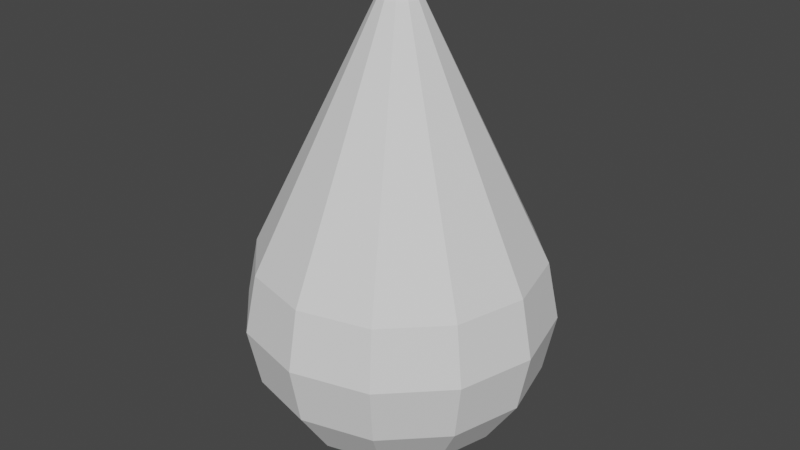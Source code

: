 # Source: Water_Drop.blend  (saved by Blender 3.6.13; exported with 4.5.12 LTS)
import bpy
from mathutils import Matrix  # noqa: F401  (used for matrix-valued properties, if any)

bpy.ops.wm.read_factory_settings(use_empty=True)
scene = bpy.context.scene
scene.name = 'Scene'

# ---- collections
col_collection = bpy.data.collections.new('Collection'); scene.collection.children.link(col_collection)

# ---- world
world_world = bpy.data.worlds.new('World'); scene.world = world_world
world_world.use_nodes = True; world_world.node_tree.nodes.clear()
_N = world_world.node_tree.nodes; _L = world_world.node_tree.links
n0 = _N.new('ShaderNodeOutputWorld'); n0.name = 'World Output'; n0.location = (300, 300)
n1 = _N.new('ShaderNodeBackground'); n1.name = 'Background'; n1.location = (10, 300)
n1.inputs[0].default_value = (0.05088, 0.05088, 0.05088, 1.0)
_L.new(n1.outputs[0], n0.inputs[0])
n0.is_active_output = True
world_world.color = (0.05088, 0.05088, 0.05088)
world_world.use_sun_shadow = False
world_world.sun_shadow_jitter_overblur = 0.0

# ---- meshes
me_circle = bpy.data.meshes.new('Circle')
me_circle.from_pydata([(-0.4619, 0.0, 0.7057), (-0.5, 0.0, 0.5144), (-0.4619, 0.0, 0.3231), (-0.3536, 0.0, 0.1608), (-0.1913, 0.0, 0.05246), (-1.49e-08, 0.0, 0.0144), (-1.49e-08, 0.0, 1.577), (-0.01019, 0.0, 1.575), (-0.06821, 0.0, 1.513), (-0.04312, 0.0, 1.548), (-0.4001, -0.231, 0.7057), (-0.433, -0.25, 0.5144), (-0.4001, -0.231, 0.3231), (-0.3062, -0.1768, 0.1608), (-0.1657, -0.09567, 0.05246), (-1.29e-08, -7.451e-09, 0.0144), (-1.29e-08, -7.451e-09, 1.577), (-0.008823, -0.005094, 1.575), (-0.05907, -0.03411, 1.513), (-0.03734, -0.02156, 1.548), (-0.231, -0.4001, 0.7057), (-0.25, -0.433, 0.5144), (-0.231, -0.4001, 0.3231), (-0.1768, -0.3062, 0.1608), (-0.09567, -0.1657, 0.05246), (-7.451e-09, -1.29e-08, 0.0144), (-7.451e-09, -1.29e-08, 1.577), (-0.005094, -0.008823, 1.575), (-0.03411, -0.05907, 1.513), (-0.02156, -0.03734, 1.548), (-1.49e-08, -0.4619, 0.7057), (1.49e-08, -0.5, 0.5144), (-1.49e-08, -0.4619, 0.3231), (0.0, -0.3536, 0.1608), (7.451e-09, -0.1913, 0.05246), (0.0, -1.49e-08, 0.0144), (0.0, -1.49e-08, 1.577), (0.0, -0.01019, 1.575), (0.0, -0.06821, 1.513), (0.0, -0.04312, 1.548), (0.231, -0.4001, 0.7057), (0.25, -0.433, 0.5144), (0.231, -0.4001, 0.3231), (0.1768, -0.3062, 0.1608), (0.09567, -0.1657, 0.05246), (7.451e-09, -1.29e-08, 0.0144), (7.451e-09, -1.29e-08, 1.577), (0.005094, -0.008823, 1.575), (0.03411, -0.05907, 1.513), (0.02156, -0.03734, 1.548), (0.4001, -0.231, 0.7057), (0.433, -0.25, 0.5144), (0.4001, -0.231, 0.3231), (0.3062, -0.1768, 0.1608), (0.1657, -0.09567, 0.05246), (1.29e-08, -7.451e-09, 0.0144), (1.29e-08, -7.451e-09, 1.577), (0.008823, -0.005094, 1.575), (0.05907, -0.03411, 1.513), (0.03734, -0.02156, 1.548), (0.4619, -1.49e-08, 0.7057), (0.5, 2.98e-08, 0.5144), (0.4619, -1.49e-08, 0.3231), (0.3536, 0.0, 0.1608), (0.1913, 0.0, 0.05246), (1.49e-08, 0.0, 0.0144), (1.49e-08, 0.0, 1.577), (0.01019, 0.0, 1.575), (0.06821, 0.0, 1.513), (0.04312, 0.0, 1.548), (0.4001, 0.231, 0.7057), (0.433, 0.25, 0.5144), (0.4001, 0.231, 0.3231), (0.3062, 0.1768, 0.1608), (0.1657, 0.09567, 0.05246), (1.29e-08, 7.451e-09, 0.0144), (1.29e-08, 7.451e-09, 1.577), (0.008823, 0.005094, 1.575), (0.05907, 0.03411, 1.513), (0.03734, 0.02156, 1.548), (0.231, 0.4001, 0.7057), (0.25, 0.433, 0.5144), (0.231, 0.4001, 0.3231), (0.1768, 0.3062, 0.1608), (0.09567, 0.1657, 0.05246), (7.451e-09, 1.29e-08, 0.0144), (7.451e-09, 1.29e-08, 1.577), (0.005094, 0.008823, 1.575), (0.03411, 0.05907, 1.513), (0.02156, 0.03734, 1.548), (1.49e-08, 0.4619, 0.7057), (-5.96e-08, 0.5, 0.5144), (1.49e-08, 0.4619, 0.3231), (0.0, 0.3536, 0.1608), (7.451e-09, 0.1913, 0.05246), (0.0, 1.49e-08, 0.0144), (0.0, 1.49e-08, 1.577), (0.0, 0.01019, 1.575), (0.0, 0.06821, 1.513), (0.0, 0.04312, 1.548), (-0.231, 0.4001, 0.7057), (-0.25, 0.433, 0.5144), (-0.231, 0.4001, 0.3231), (-0.1768, 0.3062, 0.1608), (-0.09567, 0.1657, 0.05246), (-7.451e-09, 1.29e-08, 0.0144), (-7.451e-09, 1.29e-08, 1.577), (-0.005094, 0.008823, 1.575), (-0.03411, 0.05907, 1.513), (-0.02156, 0.03734, 1.548), (-0.4001, 0.231, 0.7057), (-0.433, 0.25, 0.5144), (-0.4001, 0.231, 0.3231), (-0.3062, 0.1768, 0.1608), (-0.1657, 0.09567, 0.05246), (-1.29e-08, 7.451e-09, 0.0144), (-1.29e-08, 7.451e-09, 1.577), (-0.008823, 0.005094, 1.575), (-0.05907, 0.03411, 1.513), (-0.03734, 0.02156, 1.548)], [], [(2, 12, 11, 1), (8, 0, 10, 18), (7, 9, 19, 17), (3, 13, 12, 2), (9, 8, 18, 19), (4, 14, 13, 3), (1, 11, 10, 0), (7, 17, 16, 6), (5, 15, 14, 4), (13, 23, 22, 12), (19, 18, 28, 29), (14, 24, 23, 13), (11, 21, 20, 10), (17, 27, 26, 16), (15, 25, 24, 14), (12, 22, 21, 11), (18, 10, 20, 28), (17, 19, 29, 27), (21, 31, 30, 20), (27, 37, 36, 26), (25, 35, 34, 24), (22, 32, 31, 21), (28, 20, 30, 38), (27, 29, 39, 37), (23, 33, 32, 22), (29, 28, 38, 39), (24, 34, 33, 23), (37, 39, 49, 47), (33, 43, 42, 32), (39, 38, 48, 49), (34, 44, 43, 33), (31, 41, 40, 30), (37, 47, 46, 36), (35, 45, 44, 34), (32, 42, 41, 31), (38, 30, 40, 48), (44, 54, 53, 43), (41, 51, 50, 40), (47, 57, 56, 46), (45, 55, 54, 44), (42, 52, 51, 41), (48, 40, 50, 58), (47, 49, 59, 57), (43, 53, 52, 42), (49, 48, 58, 59), (52, 62, 61, 51), (58, 50, 60, 68), (57, 59, 69, 67), (53, 63, 62, 52), (59, 58, 68, 69), (54, 64, 63, 53), (51, 61, 60, 50), (57, 67, 66, 56), (55, 65, 64, 54), (69, 68, 78, 79), (64, 74, 73, 63), (61, 71, 70, 60), (67, 77, 76, 66), (65, 75, 74, 64), (62, 72, 71, 61), (68, 60, 70, 78), (67, 69, 79, 77), (63, 73, 72, 62), (77, 87, 86, 76), (75, 85, 84, 74), (72, 82, 81, 71), (78, 70, 80, 88), (77, 79, 89, 87), (73, 83, 82, 72), (79, 78, 88, 89), (74, 84, 83, 73), (71, 81, 80, 70), (87, 89, 99, 97), (83, 93, 92, 82), (89, 88, 98, 99), (84, 94, 93, 83), (81, 91, 90, 80), (87, 97, 96, 86), (85, 95, 94, 84), (82, 92, 91, 81), (88, 80, 90, 98), (94, 104, 103, 93), (91, 101, 100, 90), (97, 107, 106, 96), (95, 105, 104, 94), (92, 102, 101, 91), (98, 90, 100, 108), (97, 99, 109, 107), (93, 103, 102, 92), (99, 98, 108, 109), (102, 112, 111, 101), (108, 100, 110, 118), (107, 109, 119, 117), (103, 113, 112, 102), (109, 108, 118, 119), (104, 114, 113, 103), (101, 111, 110, 100), (107, 117, 116, 106), (105, 115, 114, 104), (119, 118, 8, 9), (114, 4, 3, 113), (111, 1, 0, 110), (117, 7, 6, 116), (115, 5, 4, 114), (112, 2, 1, 111), (118, 110, 0, 8), (117, 119, 9, 7), (113, 3, 2, 112)])
_uv = me_circle.uv_layers.new(name='UVMap')
_uv.uv.foreach_set('vector', [0.0, 0.0, 0.0, 0.0, 0.0, 0.0, 0.0, 0.0, 0.0, 0.0, 0.0, 0.0, 0.0, 0.0, 0.0, 0.0, 0.0, 0.0, 0.0, 0.0, 0.0, 0.0, 0.0, 0.0, 0.0, 0.0, 0.0, 0.0, 0.0, 0.0, 0.0, 0.0, 0.0, 0.0, 0.0, 0.0, 0.0, 0.0, 0.0, 0.0, 0.0, 0.0, 0.0, 0.0, 0.0, 0.0, 0.0, 0.0, 0.0, 0.0, 0.0, 0.0, 0.0, 0.0, 0.0, 0.0, 0.0, 0.0, 0.0, 0.0, 0.0, 0.0, 0.0, 0.0, 0.0, 0.0, 0.0, 0.0, 0.0, 0.0, 0.0, 0.0, 0.0, 0.0, 0.0, 0.0, 0.0, 0.0, 0.0, 0.0, 0.0, 0.0, 0.0, 0.0, 0.0, 0.0, 0.0, 0.0, 0.0, 0.0, 0.0, 0.0, 0.0, 0.0, 0.0, 0.0, 0.0, 0.0, 0.0, 0.0, 0.0, 0.0, 0.0, 0.0, 0.0, 0.0, 0.0, 0.0, 0.0, 0.0, 0.0, 0.0, 0.0, 0.0, 0.0, 0.0, 0.0, 0.0, 0.0, 0.0, 0.0, 0.0, 0.0, 0.0, 0.0, 0.0, 0.0, 0.0, 0.0, 0.0, 0.0, 0.0, 0.0, 0.0, 0.0, 0.0, 0.0, 0.0, 0.0, 0.0, 0.0, 0.0, 0.0, 0.0, 0.0, 0.0, 0.0, 0.0, 0.0, 0.0, 0.0, 0.0, 0.0, 0.0, 0.0, 0.0, 0.0, 0.0, 0.0, 0.0, 0.0, 0.0, 0.0, 0.0, 0.0, 0.0, 0.0, 0.0, 0.0, 0.0, 0.0, 0.0, 0.0, 0.0, 0.0, 0.0, 0.0, 0.0, 0.0, 0.0, 0.0, 0.0, 0.0, 0.0, 0.0, 0.0, 0.0, 0.0, 0.0, 0.0, 0.0, 0.0, 0.0, 0.0, 0.0, 0.0, 0.0, 0.0, 0.0, 0.0, 0.0, 0.0, 0.0, 0.0, 0.0, 0.0, 0.0, 0.0, 0.0, 0.0, 0.0, 0.0, 0.0, 0.0, 0.0, 0.0, 0.0, 0.0, 0.0, 0.0, 0.0, 0.0, 0.0, 0.0, 0.0, 0.0, 0.0, 0.0, 0.0, 0.0, 0.0, 0.0, 0.0, 0.0, 0.0, 0.0, 0.0, 0.0, 0.0, 0.0, 0.0, 0.0, 0.0, 0.0, 0.0, 0.0, 0.0, 0.0, 0.0, 0.0, 0.0, 0.0, 0.0, 0.0, 0.0, 0.0, 0.0, 0.0, 0.0, 0.0, 0.0, 0.0, 0.0, 0.0, 0.0, 0.0, 0.0, 0.0, 0.0, 0.0, 0.0, 0.0, 0.0, 0.0, 0.0, 0.0, 0.0, 0.0, 0.0, 0.0, 0.0, 0.0, 0.0, 0.0, 0.0, 0.0, 0.0, 0.0, 0.0, 0.0, 0.0, 0.0, 0.0, 0.0, 0.0, 0.0, 0.0, 0.0, 0.0, 0.0, 0.0, 0.0, 0.0, 0.0, 0.0, 0.0, 0.0, 0.0, 0.0, 0.0, 0.0, 0.0, 0.0, 0.0, 0.0, 0.0, 0.0, 0.0, 0.0, 0.0, 0.0, 0.0, 0.0, 0.0, 0.0, 0.0, 0.0, 0.0, 0.0, 0.0, 0.0, 0.0, 0.0, 0.0, 0.0, 0.0, 0.0, 0.0, 0.0, 0.0, 0.0, 0.0, 0.0, 0.0, 0.0, 0.0, 0.0, 0.0, 0.0, 0.0, 0.0, 0.0, 0.0, 0.0, 0.0, 0.0, 0.0, 0.0, 0.0, 0.0, 0.0, 0.0, 0.0, 0.0, 0.0, 0.0, 0.0, 0.0, 0.0, 0.0, 0.0, 0.0, 0.0, 0.0, 0.0, 0.0, 0.0, 0.0, 0.0, 0.0, 0.0, 0.0, 0.0, 0.0, 0.0, 0.0, 0.0, 0.0, 0.0, 0.0, 0.0, 0.0, 0.0, 0.0, 0.0, 0.0, 0.0, 0.0, 0.0, 0.0, 0.0, 0.0, 0.0, 0.0, 0.0, 0.0, 0.0, 0.0, 0.0, 0.0, 0.0, 0.0, 0.0, 0.0, 0.0, 0.0, 0.0, 0.0, 0.0, 0.0, 0.0, 0.0, 0.0, 0.0, 0.0, 0.0, 0.0, 0.0, 0.0, 0.0, 0.0, 0.0, 0.0, 0.0, 0.0, 0.0, 0.0, 0.0, 0.0, 0.0, 0.0, 0.0, 0.0, 0.0, 0.0, 0.0, 0.0, 0.0, 0.0, 0.0, 0.0, 0.0, 0.0, 0.0, 0.0, 0.0, 0.0, 0.0, 0.0, 0.0, 0.0, 0.0, 0.0, 0.0, 0.0, 0.0, 0.0, 0.0, 0.0, 0.0, 0.0, 0.0, 0.0, 0.0, 0.0, 0.0, 0.0, 0.0, 0.0, 0.0, 0.0, 0.0, 0.0, 0.0, 0.0, 0.0, 0.0, 0.0, 0.0, 0.0, 0.0, 0.0, 0.0, 0.0, 0.0, 0.0, 0.0, 0.0, 0.0, 0.0, 0.0, 0.0, 0.0, 0.0, 0.0, 0.0, 0.0, 0.0, 0.0, 0.0, 0.0, 0.0, 0.0, 0.0, 0.0, 0.0, 0.0, 0.0, 0.0, 0.0, 0.0, 0.0, 0.0, 0.0, 0.0, 0.0, 0.0, 0.0, 0.0, 0.0, 0.0, 0.0, 0.0, 0.0, 0.0, 0.0, 0.0, 0.0, 0.0, 0.0, 0.0, 0.0, 0.0, 0.0, 0.0, 0.0, 0.0, 0.0, 0.0, 0.0, 0.0, 0.0, 0.0, 0.0, 0.0, 0.0, 0.0, 0.0, 0.0, 0.0, 0.0, 0.0, 0.0, 0.0, 0.0, 0.0, 0.0, 0.0, 0.0, 0.0, 0.0, 0.0, 0.0, 0.0, 0.0, 0.0, 0.0, 0.0, 0.0, 0.0, 0.0, 0.0, 0.0, 0.0, 0.0, 0.0, 0.0, 0.0, 0.0, 0.0, 0.0, 0.0, 0.0, 0.0, 0.0, 0.0, 0.0, 0.0, 0.0, 0.0, 0.0, 0.0, 0.0, 0.0, 0.0, 0.0, 0.0, 0.0, 0.0, 0.0, 0.0, 0.0, 0.0, 0.0, 0.0, 0.0, 0.0, 0.0, 0.0, 0.0, 0.0, 0.0, 0.0, 0.0, 0.0, 0.0, 0.0, 0.0, 0.0, 0.0, 0.0, 0.0, 0.0, 0.0, 0.0, 0.0, 0.0, 0.0, 0.0, 0.0, 0.0, 0.0, 0.0, 0.0, 0.0, 0.0, 0.0, 0.0, 0.0, 0.0, 0.0, 0.0, 0.0, 0.0, 0.0, 0.0, 0.0, 0.0, 0.0, 0.0, 0.0, 0.0, 0.0, 0.0, 0.0, 0.0, 0.0, 0.0, 0.0, 0.0, 0.0, 0.0, 0.0, 0.0, 0.0, 0.0, 0.0, 0.0, 0.0, 0.0, 0.0, 0.0, 0.0, 0.0, 0.0, 0.0, 0.0, 0.0, 0.0, 0.0, 0.0, 0.0, 0.0, 0.0, 0.0, 0.0, 0.0, 0.0, 0.0, 0.0, 0.0, 0.0, 0.0, 0.0, 0.0, 0.0, 0.0, 0.0, 0.0, 0.0, 0.0, 0.0, 0.0, 0.0, 0.0, 0.0, 0.0, 0.0, 0.0, 0.0, 0.0, 0.0, 0.0, 0.0, 0.0, 0.0, 0.0, 0.0, 0.0, 0.0, 0.0, 0.0, 0.0, 0.0, 0.0, 0.0, 0.0, 0.0, 0.0, 0.0, 0.0, 0.0, 0.0, 0.0, 0.0, 0.0, 0.0, 0.0, 0.0, 0.0, 0.0, 0.0, 0.0, 0.0, 0.0, 0.0, 0.0, 0.0, 0.0, 0.0, 0.0, 0.0, 0.0, 0.0, 0.0, 0.0, 0.0, 0.0, 0.0, 0.0, 0.0, 0.0, 0.0, 0.0, 0.0, 0.0, 0.0, 0.0, 0.0, 0.0, 0.0, 0.0, 0.0, 0.0, 0.0, 0.0, 0.0, 0.0, 0.0, 0.0, 0.0, 0.0, 0.0, 0.0, 0.0, 0.0, 0.0, 0.0, 0.0, 0.0, 0.0, 0.0, 0.0, 0.0, 0.0, 0.0, 0.0, 0.0, 0.0, 0.0, 0.0, 0.0, 0.0, 0.0, 0.0, 0.0, 0.0, 0.0, 0.0, 0.0, 0.0, 0.0, 0.0, 0.0, 0.0, 0.0, 0.0, 0.0, 0.0, 0.0, 0.0, 0.0, 0.0, 0.0, 0.0, 0.0, 0.0, 0.0, 0.0, 0.0, 0.0, 0.0, 0.0, 0.0, 0.0, 0.0, 0.0, 0.0, 0.0, 0.0, 0.0, 0.0, 0.0, 0.0, 0.0, 0.0, 0.0, 0.0, 0.0, 0.0, 0.0, 0.0, 0.0, 0.0])
me_circle.update()

# ---- objects
ob_circle = bpy.data.objects.new('Circle', me_circle)

# ---- transforms, parenting, visibility, modifiers, constraints
ob_circle.location = (0.0, 0.0, 0.0)

# ---- collection membership
col_collection.objects.link(ob_circle)

# ---- scene / render settings (as saved in the file)
scene.frame_start = 1; scene.frame_end = 250; scene.frame_set(0)
scene.render.engine = 'BLENDER_EEVEE_NEXT'
scene.cycles.sampling_pattern = 'TABULATED_SOBOL'
scene.view_settings.view_transform = 'Filmic'
bpy.context.view_layer.update()

# ---- added for rendering (the .blend has no active camera and no usable light): camera, sun
cam_auto = bpy.data.cameras.new('AutoCamera')
cam_auto.lens = 50.0
cam_auto.sensor_width = 36.0
cam_auto.clip_end = 1000.0
ob_auto_camera = bpy.data.objects.new('AutoCamera', cam_auto)
scene.collection.objects.link(ob_auto_camera)
ob_auto_camera.location = (1.95024, -2.34028, 2.3561)
ob_auto_camera.rotation_euler = (1.09748, -7.21219e-08, 0.694738)
scene.camera = ob_auto_camera
light_auto_sun = bpy.data.lights.new('AutoSun', 'SUN')
light_auto_sun.energy = 3.0
light_auto_sun.angle = 0.0523599
ob_auto_sun = bpy.data.objects.new('AutoSun', light_auto_sun)
scene.collection.objects.link(ob_auto_sun)
ob_auto_sun.rotation_euler = (0.872665, 0.174533, 0.523599)
bpy.context.view_layer.update()

